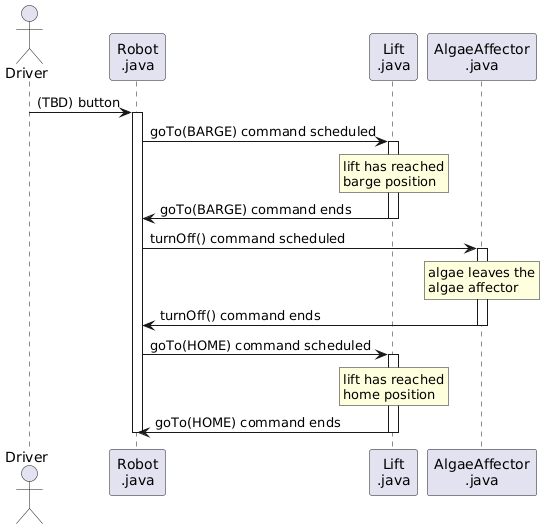

The diagram above was rendered by PlantUML. Its source (embedded in the PNG):
@startuml
actor "Driver" as driver
participant "Robot\n.java" as robot
participant "Lift\n.java" as lift
participant "AlgaeAffector\n.java" as algae

driver -> robot: (TBD) button
activate robot

robot -> lift: goTo(BARGE) command scheduled
activate lift
rnote over lift: lift has reached\nbarge position
lift -> robot: goTo(BARGE) command ends
deactivate lift

robot -> algae: turnOff() command scheduled
activate algae
rnote over algae: algae leaves the\nalgae affector
algae -> robot: turnOff() command ends
deactivate algae

robot -> lift: goTo(HOME) command scheduled
activate lift
rnote over lift: lift has reached\nhome position
lift -> robot: goTo(HOME) command ends
deactivate lift

deactivate robot
@enduml